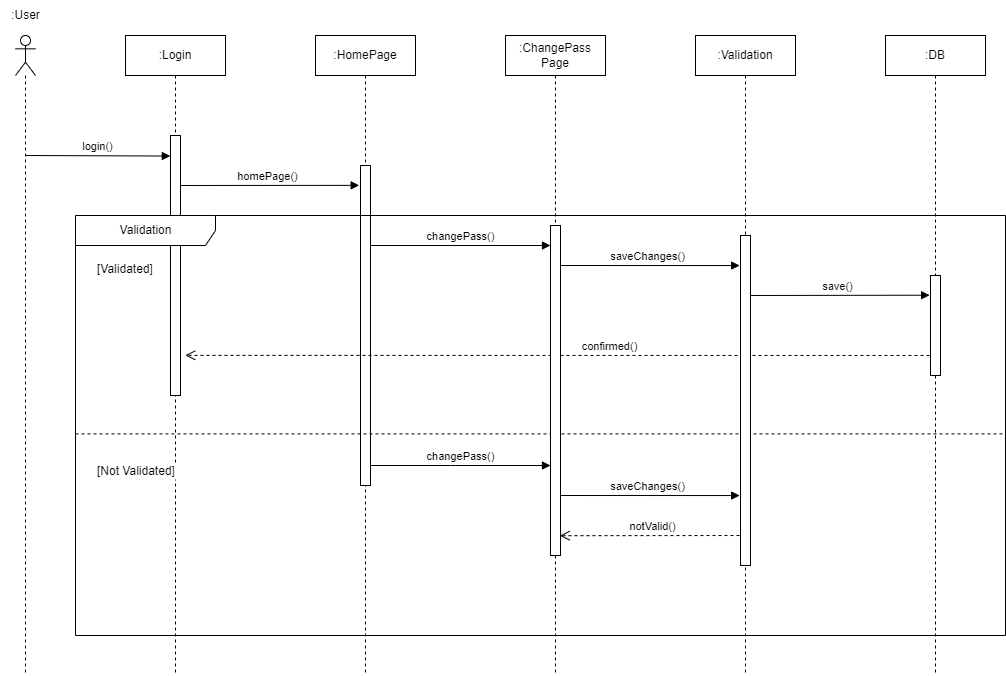

The diagram above was exported from draw.io. Its source (the exported page's mxGraphModel, read from the mxfile embedded in the PNG):
<mxGraphModel dx="1009" dy="581" grid="1" gridSize="10" guides="1" tooltips="1" connect="1" arrows="1" fold="1" page="1" pageScale="1" pageWidth="850" pageHeight="1100" math="0" shadow="0">
  <root>
    <mxCell id="0" />
    <mxCell id="1" parent="0" />
    <mxCell id="zRwNQd07puq8yJK6czKl-1" value="" style="shape=umlLifeline;participant=umlActor;perimeter=lifelinePerimeter;whiteSpace=wrap;html=1;container=1;collapsible=0;recursiveResize=0;verticalAlign=top;spacingTop=36;outlineConnect=0;" parent="1" vertex="1">
      <mxGeometry x="130" y="120" width="20" height="640" as="geometry" />
    </mxCell>
    <mxCell id="zRwNQd07puq8yJK6czKl-8" value="login()" style="html=1;verticalAlign=bottom;endArrow=block;rounded=0;entryX=-0.017;entryY=0.079;entryDx=0;entryDy=0;entryPerimeter=0;" parent="zRwNQd07puq8yJK6czKl-1" target="zRwNQd07puq8yJK6czKl-20" edge="1">
      <mxGeometry width="80" relative="1" as="geometry">
        <mxPoint x="10" y="120" as="sourcePoint" />
        <mxPoint x="90" y="120" as="targetPoint" />
      </mxGeometry>
    </mxCell>
    <mxCell id="zRwNQd07puq8yJK6czKl-2" value=":Login" style="shape=umlLifeline;perimeter=lifelinePerimeter;whiteSpace=wrap;html=1;container=1;collapsible=0;recursiveResize=0;outlineConnect=0;" parent="1" vertex="1">
      <mxGeometry x="240" y="120" width="100" height="640" as="geometry" />
    </mxCell>
    <mxCell id="zRwNQd07puq8yJK6czKl-9" value="homePage()" style="html=1;verticalAlign=bottom;endArrow=block;rounded=0;entryX=-0.132;entryY=0.062;entryDx=0;entryDy=0;entryPerimeter=0;" parent="zRwNQd07puq8yJK6czKl-2" target="zRwNQd07puq8yJK6czKl-21" edge="1">
      <mxGeometry width="80" relative="1" as="geometry">
        <mxPoint x="50" y="150" as="sourcePoint" />
        <mxPoint x="130" y="150" as="targetPoint" />
      </mxGeometry>
    </mxCell>
    <mxCell id="zRwNQd07puq8yJK6czKl-20" value="" style="html=1;points=[];perimeter=orthogonalPerimeter;" parent="zRwNQd07puq8yJK6czKl-2" vertex="1">
      <mxGeometry x="45" y="100" width="10" height="260" as="geometry" />
    </mxCell>
    <mxCell id="zRwNQd07puq8yJK6czKl-3" value=":HomePage" style="shape=umlLifeline;perimeter=lifelinePerimeter;whiteSpace=wrap;html=1;container=1;collapsible=0;recursiveResize=0;outlineConnect=0;" parent="1" vertex="1">
      <mxGeometry x="430" y="120" width="100" height="640" as="geometry" />
    </mxCell>
    <mxCell id="zRwNQd07puq8yJK6czKl-21" value="" style="html=1;points=[];perimeter=orthogonalPerimeter;" parent="zRwNQd07puq8yJK6czKl-3" vertex="1">
      <mxGeometry x="45" y="130" width="10" height="320" as="geometry" />
    </mxCell>
    <mxCell id="zRwNQd07puq8yJK6czKl-4" value=":ChangePass&lt;br&gt;Page" style="shape=umlLifeline;perimeter=lifelinePerimeter;whiteSpace=wrap;html=1;container=1;collapsible=0;recursiveResize=0;outlineConnect=0;" parent="1" vertex="1">
      <mxGeometry x="620" y="120" width="100" height="640" as="geometry" />
    </mxCell>
    <mxCell id="zRwNQd07puq8yJK6czKl-5" value=":Validation" style="shape=umlLifeline;perimeter=lifelinePerimeter;whiteSpace=wrap;html=1;container=1;collapsible=0;recursiveResize=0;outlineConnect=0;" parent="1" vertex="1">
      <mxGeometry x="810" y="120" width="100" height="640" as="geometry" />
    </mxCell>
    <mxCell id="zRwNQd07puq8yJK6czKl-6" value=":DB" style="shape=umlLifeline;perimeter=lifelinePerimeter;whiteSpace=wrap;html=1;container=1;collapsible=0;recursiveResize=0;outlineConnect=0;" parent="1" vertex="1">
      <mxGeometry x="1000" y="120" width="100" height="640" as="geometry" />
    </mxCell>
    <mxCell id="zRwNQd07puq8yJK6czKl-7" value=":User" style="text;html=1;align=center;verticalAlign=middle;resizable=0;points=[];autosize=1;strokeColor=none;fillColor=none;" parent="1" vertex="1">
      <mxGeometry x="115" y="85" width="50" height="30" as="geometry" />
    </mxCell>
    <mxCell id="zRwNQd07puq8yJK6czKl-10" value="Validation" style="shape=umlFrame;tabWidth=110;tabHeight=30;tabPosition=left;html=1;boundedLbl=1;labelInHeader=1;width=140;height=30;" parent="1" vertex="1">
      <mxGeometry x="190" y="300" width="930" height="420" as="geometry" />
    </mxCell>
    <mxCell id="zRwNQd07puq8yJK6czKl-11" value="[Validated]" style="text" parent="zRwNQd07puq8yJK6czKl-10" vertex="1">
      <mxGeometry width="100" height="20" relative="1" as="geometry">
        <mxPoint x="20" y="40" as="offset" />
      </mxGeometry>
    </mxCell>
    <mxCell id="zRwNQd07puq8yJK6czKl-12" value="[Not Validated]" style="line;strokeWidth=1;dashed=1;labelPosition=center;verticalLabelPosition=bottom;align=left;verticalAlign=top;spacingLeft=20;spacingTop=15;" parent="zRwNQd07puq8yJK6czKl-10" vertex="1">
      <mxGeometry y="210" width="929.9999999999999" height="16.8" as="geometry" />
    </mxCell>
    <mxCell id="zRwNQd07puq8yJK6czKl-13" value="changePass()" style="html=1;verticalAlign=bottom;endArrow=block;rounded=0;" parent="zRwNQd07puq8yJK6czKl-10" edge="1">
      <mxGeometry width="80" relative="1" as="geometry">
        <mxPoint x="295" y="30" as="sourcePoint" />
        <mxPoint x="475" y="30" as="targetPoint" />
      </mxGeometry>
    </mxCell>
    <mxCell id="zRwNQd07puq8yJK6czKl-14" value="saveChanges()" style="html=1;verticalAlign=bottom;endArrow=block;rounded=0;entryX=-0.084;entryY=0.091;entryDx=0;entryDy=0;entryPerimeter=0;" parent="zRwNQd07puq8yJK6czKl-10" target="zRwNQd07puq8yJK6czKl-23" edge="1">
      <mxGeometry width="80" relative="1" as="geometry">
        <mxPoint x="480" y="50" as="sourcePoint" />
        <mxPoint x="560" y="50" as="targetPoint" />
      </mxGeometry>
    </mxCell>
    <mxCell id="zRwNQd07puq8yJK6czKl-15" value="save()" style="html=1;verticalAlign=bottom;endArrow=block;rounded=0;entryX=-0.09;entryY=0.197;entryDx=0;entryDy=0;entryPerimeter=0;" parent="zRwNQd07puq8yJK6czKl-10" target="zRwNQd07puq8yJK6czKl-24" edge="1">
      <mxGeometry width="80" relative="1" as="geometry">
        <mxPoint x="670" y="80" as="sourcePoint" />
        <mxPoint x="750" y="80" as="targetPoint" />
      </mxGeometry>
    </mxCell>
    <mxCell id="zRwNQd07puq8yJK6czKl-16" value="confirmed()" style="html=1;verticalAlign=bottom;endArrow=open;dashed=1;endSize=8;rounded=0;entryX=0.118;entryY=0.333;entryDx=0;entryDy=0;entryPerimeter=0;" parent="zRwNQd07puq8yJK6czKl-10" target="zRwNQd07puq8yJK6czKl-10" edge="1">
      <mxGeometry x="-0.1311" relative="1" as="geometry">
        <mxPoint x="860" y="140" as="sourcePoint" />
        <mxPoint x="110" y="140" as="targetPoint" />
        <mxPoint as="offset" />
      </mxGeometry>
    </mxCell>
    <mxCell id="zRwNQd07puq8yJK6czKl-18" value="saveChanges()" style="html=1;verticalAlign=bottom;endArrow=block;rounded=0;entryX=-0.084;entryY=0.788;entryDx=0;entryDy=0;entryPerimeter=0;" parent="zRwNQd07puq8yJK6czKl-10" target="zRwNQd07puq8yJK6czKl-23" edge="1">
      <mxGeometry width="80" relative="1" as="geometry">
        <mxPoint x="480" y="280" as="sourcePoint" />
        <mxPoint x="560" y="280" as="targetPoint" />
      </mxGeometry>
    </mxCell>
    <mxCell id="zRwNQd07puq8yJK6czKl-19" value="notValid()" style="html=1;verticalAlign=bottom;endArrow=open;dashed=1;endSize=8;rounded=0;entryX=0.932;entryY=0.94;entryDx=0;entryDy=0;entryPerimeter=0;" parent="zRwNQd07puq8yJK6czKl-10" target="zRwNQd07puq8yJK6czKl-22" edge="1">
      <mxGeometry relative="1" as="geometry">
        <mxPoint x="670" y="320" as="sourcePoint" />
        <mxPoint x="590" y="320" as="targetPoint" />
      </mxGeometry>
    </mxCell>
    <mxCell id="zRwNQd07puq8yJK6czKl-22" value="" style="html=1;points=[];perimeter=orthogonalPerimeter;" parent="zRwNQd07puq8yJK6czKl-10" vertex="1">
      <mxGeometry x="475" y="10" width="10" height="330" as="geometry" />
    </mxCell>
    <mxCell id="zRwNQd07puq8yJK6czKl-17" value="changePass()" style="html=1;verticalAlign=bottom;endArrow=block;rounded=0;" parent="zRwNQd07puq8yJK6czKl-10" edge="1">
      <mxGeometry width="80" relative="1" as="geometry">
        <mxPoint x="295" y="250" as="sourcePoint" />
        <mxPoint x="475" y="250" as="targetPoint" />
        <Array as="points">
          <mxPoint x="375" y="250" />
        </Array>
      </mxGeometry>
    </mxCell>
    <mxCell id="zRwNQd07puq8yJK6czKl-23" value="" style="html=1;points=[];perimeter=orthogonalPerimeter;" parent="zRwNQd07puq8yJK6czKl-10" vertex="1">
      <mxGeometry x="665" y="20" width="10" height="330" as="geometry" />
    </mxCell>
    <mxCell id="zRwNQd07puq8yJK6czKl-24" value="" style="html=1;points=[];perimeter=orthogonalPerimeter;" parent="zRwNQd07puq8yJK6czKl-10" vertex="1">
      <mxGeometry x="855" y="60" width="10" height="100" as="geometry" />
    </mxCell>
  </root>
</mxGraphModel>